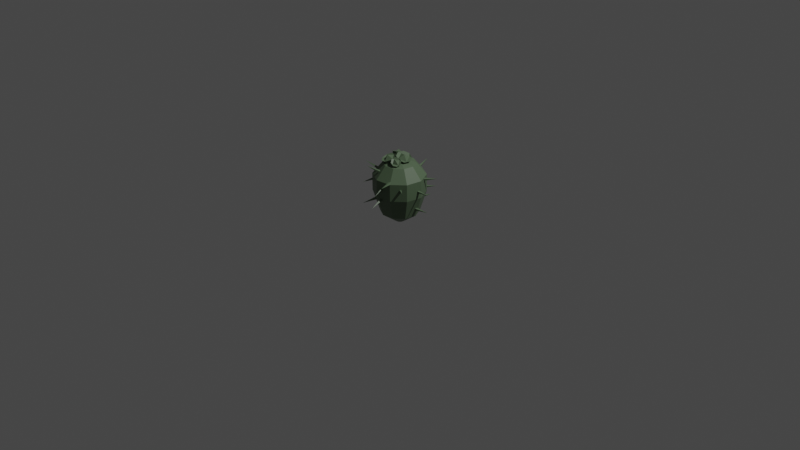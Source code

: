 # Source: spikyCactus.blend  (saved by Blender 2.90.8; exported with 4.5.12 LTS)
import bpy
from mathutils import Matrix  # noqa: F401  (used for matrix-valued properties, if any)

bpy.ops.wm.read_factory_settings(use_empty=True)
scene = bpy.context.scene
scene.name = 'Scene'

# ---- collections
col_collection = bpy.data.collections.new('Collection'); scene.collection.children.link(col_collection)

# ---- materials (node trees are filled in below, after node groups)
mat_material_001 = bpy.data.materials.new('Material.001')
mat_material_001.use_transparent_shadow = False

# ---- material node trees
mat_material_001.use_nodes = True; mat_material_001.node_tree.nodes.clear()
_N = mat_material_001.node_tree.nodes; _L = mat_material_001.node_tree.links
n0 = _N.new('ShaderNodeBsdfPrincipled'); n0.name = 'Principled BSDF'; n0.location = (10, 300)
n0.distribution = 'GGX'
n0.subsurface_method = 'BURLEY'
n0.inputs[0].default_value = (0.1046, 0.159, 0.09084, 1.0)
n0.inputs[3].default_value = 1.45
n0.inputs[27].default_value = (0.0, 0.0, 0.0, 1.0)
n0.inputs[28].default_value = 1.0
n1 = _N.new('ShaderNodeOutputMaterial'); n1.name = 'Material Output'; n1.location = (300, 300)
_L.new(n0.outputs[0], n1.inputs[0])
n1.is_active_output = True

# ---- world
world_world = bpy.data.worlds.new('World'); scene.world = world_world
world_world.use_nodes = True; world_world.node_tree.nodes.clear()
_N = world_world.node_tree.nodes; _L = world_world.node_tree.links
n0 = _N.new('ShaderNodeOutputWorld'); n0.name = 'World Output'; n0.location = (300, 300)
n1 = _N.new('ShaderNodeBackground'); n1.name = 'Background'; n1.location = (10, 300)
n1.inputs[0].default_value = (0.05088, 0.05088, 0.05088, 1.0)
_L.new(n1.outputs[0], n0.inputs[0])
n0.is_active_output = True
world_world.color = (0.05088, 0.05088, 0.05088)
world_world.use_sun_shadow = False
world_world.sun_shadow_jitter_overblur = 0.0

# ---- cameras
cam_camera = bpy.data.cameras.new('Camera')
cam_camera.clip_end = 100.0
cam_camera.ortho_scale = 7.314

# ---- lights
light_light = bpy.data.lights.new('Light', 'POINT')
light_light.transmission_factor = 0.0
light_light.energy = 1000.0
light_light.shadow_soft_size = 0.1
light_light.shadow_maximum_resolution = 0.006
light_light.use_absolute_resolution = True

# ---- meshes
me_mesh_056 = bpy.data.meshes.new('Mesh.056')
me_mesh_056.from_pydata([(0.02951, 0.6996, 0.02504), (-0.01066, 0.6303, 0.1785), (0.09184, 0.6271, 0.1637), (0.1696, 0.6286, 0.09484), (0.1929, 0.6343, -0.001676), (0.1528, 0.6419, -0.08903), (0.06473, 0.6487, -0.1339), (-0.03777, 0.6519, -0.119), (-0.1155, 0.6503, -0.05022), (-0.1388, 0.6447, 0.04629), (-0.09876, 0.637, 0.1337), (-0.04129, 0.4963, 0.2669), (0.1246, 0.4911, 0.2429), (0.2503, 0.4935, 0.1316), (0.288, 0.5027, -0.02457), (0.2232, 0.5151, -0.1659), (0.08069, 0.5259, -0.2384), (-0.08515, 0.5311, -0.2145), (-0.2109, 0.5287, -0.1031), (-0.2486, 0.5195, 0.05305), (-0.1838, 0.5071, 0.1944), (-0.05193, 0.3091, 0.2552), (0.1139, 0.3039, 0.2312), (0.2397, 0.3063, 0.1199), (0.2774, 0.3155, -0.03628), (0.2126, 0.3279, -0.1776), (0.07005, 0.3388, -0.2502), (-0.09579, 0.3439, -0.2262), (-0.2216, 0.3415, -0.1148), (-0.2593, 0.3323, 0.04134), (-0.1945, 0.3199, 0.1827), (-0.04809, 0.08394, 0.1764), (0.07467, 0.0801, 0.1586), (0.1678, 0.08192, 0.0762), (0.1957, 0.08871, -0.0394), (0.1477, 0.09787, -0.144), (0.0422, 0.1059, -0.1977), (-0.08055, 0.1098, -0.18), (-0.1737, 0.1079, -0.09754), (-0.2016, 0.1011, 0.01805), (-0.1536, 0.09198, 0.1227), (-0.01299, -0.01934, 0.03097), (0.01434, -0.01934, 0.02701), (0.03507, -0.01934, 0.008666), (0.04128, -0.01934, -0.01707), (0.0306, -0.01934, -0.04036), (0.007113, -0.01934, -0.05231), (-0.02021, -0.01934, -0.04836), (-0.04094, -0.01934, -0.03001), (-0.04715, -0.01934, -0.004278), (-0.03647, -0.01934, 0.01901), (0.1006, 0.4852, 0.2271), (0.1249, 0.492, 0.2205), (0.1184, 0.5171, 0.2224), (0.09416, 0.5104, 0.229), (0.1522, 0.5004, 0.3787), (0.2417, 0.4738, -0.07349), (0.2221, 0.4805, -0.08933), (0.2274, 0.5057, -0.08519), (0.247, 0.4989, -0.06935), (0.335, 0.4889, -0.2036), (0.09434, 0.5216, -0.1853), (0.07025, 0.5293, -0.1791), (0.07954, 0.5525, -0.1718), (0.1036, 0.5448, -0.1781), (0.06603, 0.5919, -0.3272), (-0.07288, 0.584, -0.08922), (-0.06937, 0.6063, -0.07631), (-0.05503, 0.6155, -0.09604), (-0.05855, 0.5931, -0.1089), (-0.1956, 0.6596, -0.1605), (-0.1772, 0.521, 0.1137), (-0.1621, 0.5312, 0.1322), (-0.1581, 0.5523, 0.1174), (-0.1732, 0.542, 0.09885), (-0.2955, 0.6067, 0.1809), (-0.05809, 0.5397, 0.2047), (-0.04421, 0.5602, 0.1967), (-0.06415, 0.5679, 0.1819), (-0.07803, 0.5474, 0.1898), (-0.1187, 0.6398, 0.3151), (0.2426, 0.3758, 0.007756), (0.2426, 0.3826, -0.0174), (0.2427, 0.4077, -0.01067), (0.2427, 0.401, 0.01449), (0.4024, 0.391, -0.001233), (0.1324, 0.3302, -0.174), (0.1127, 0.337, -0.1896), (0.1181, 0.3621, -0.1856), (0.1378, 0.3554, -0.1699), (0.2244, 0.3454, -0.305), (-0.05828, 0.3644, -0.2224), (-0.07878, 0.3711, -0.2079), (-0.07338, 0.3963, -0.2119), (-0.05287, 0.3895, -0.2264), (-0.1586, 0.3796, -0.3472), (-0.2056, 0.4122, -0.1105), (-0.206, 0.4199, -0.08565), (-0.1965, 0.4431, -0.09265), (-0.1961, 0.4354, -0.1175), (-0.3498, 0.4825, -0.1213), (-0.1711, 0.4269, 0.1239), (-0.1623, 0.445, 0.1404), (-0.1803, 0.4617, 0.1317), (-0.1891, 0.4435, 0.1152), (-0.2773, 0.3922, 0.2396), (0.01106, 0.3948, 0.2262), (0.02948, 0.413, 0.2293), (0.01158, 0.4296, 0.2383), (-0.006842, 0.4114, 0.2352), (0.03778, 0.3601, 0.381), (0.19, 0.4035, 0.154), (0.1897, 0.4276, 0.144), (0.1732, 0.4352, 0.1626), (0.1735, 0.4112, 0.1727), (0.3053, 0.4593, 0.2512), (0.2066, 0.1658, -0.006733), (0.2035, 0.1725, -0.0317), (0.2044, 0.1977, -0.02504), (0.2076, 0.191, -6.938e-05), (0.3641, 0.181, -0.0359), (0.1043, 0.2, -0.1748), (0.07948, 0.2067, -0.1788), (0.08614, 0.2318, -0.1779), (0.111, 0.2251, -0.1739), (0.1201, 0.2151, -0.3342), (-0.07918, 0.2478, -0.198), (-0.09693, 0.2555, -0.1806), (-0.08525, 0.2787, -0.1789), (-0.06751, 0.271, -0.1964), (-0.1746, 0.3181, -0.3067), (-0.2187, 0.2625, -0.00648), (-0.2239, 0.2806, 0.01145), (-0.2308, 0.2973, -0.007393), (-0.2255, 0.2791, -0.02532), (-0.3755, 0.2278, 0.001739), (-0.1302, 0.2304, 0.1634), (-0.1192, 0.2485, 0.1785), (-0.1383, 0.2652, 0.1724), (-0.1493, 0.247, 0.1573), (-0.2195, 0.1957, 0.2927), (-0.004001, 0.2756, 0.2261), (0.01427, 0.2938, 0.23), (-0.004001, 0.3104, 0.2382), (-0.02227, 0.2923, 0.2343), (0.01602, 0.2409, 0.3819), (0.0834, 0.7165, 0.07958), (0.1157, 0.6925, 0.08078), (0.08122, 0.6461, 0.07737), (0.05204, 0.6678, 0.07629), (0.1287, 0.6644, 0.105), (0.1147, 0.6487, 0.138), (0.06858, 0.6319, 0.1072), (0.08193, 0.6545, 0.1605), (0.04962, 0.6785, 0.1594), (0.0394, 0.6536, 0.1061), (0.03666, 0.7066, 0.1351), (0.05066, 0.7223, 0.1021), (0.09308, 0.6956, 0.08292), (0.1112, 0.6562, 0.1169), (0.06533, 0.6644, 0.1484), (0.04716, 0.7037, 0.1145), (0.09038, 0.6978, 0.1298), (-0.06424, 0.6928, -0.09445), (-0.01433, 0.7041, -0.09334), (-0.004461, 0.6542, -0.04016), (-0.04953, 0.644, -0.04116), (0.01718, 0.7219, -0.05895), (0.01183, 0.7359, -0.01143), (-0.009289, 0.6668, 0.002764), (-0.02724, 0.7378, 0.02139), (-0.07714, 0.7265, 0.02028), (-0.05436, 0.6566, 0.001758), (-0.1086, 0.7087, -0.01411), (-0.1033, 0.6947, -0.06163), (-0.03791, 0.6922, -0.08097), (0.006279, 0.7172, -0.03274), (-0.04851, 0.7198, 0.01328), (-0.0927, 0.6948, -0.03495), (-0.05137, 0.736, -0.04251), (-0.07091, 0.7107, 0.0223), (-0.01039, 0.7207, 0.03168), (0.001583, 0.6334, 0.04604), (-0.05308, 0.6244, 0.03757), (0.02783, 0.7125, 0.07794), (0.02134, 0.6909, 0.134), (-0.00427, 0.6139, 0.09665), (-0.02604, 0.6685, 0.167), (-0.08656, 0.6585, 0.1576), (-0.05894, 0.6048, 0.08818), (-0.1248, 0.6667, 0.1113), (-0.1183, 0.6883, 0.05529), (-0.03898, 0.7001, 0.0348), (0.01461, 0.6886, 0.09967), (-0.05184, 0.6572, 0.1459), (-0.1054, 0.6688, 0.08107), (-0.05531, 0.7139, 0.1041), (0.07579, 0.7235, -0.06643), (0.1299, 0.6972, -0.05121), (0.08624, 0.6254, -0.02114), (0.03737, 0.6491, -0.03489), (0.1552, 0.6778, 0.0002594), (0.1369, 0.6766, 0.05782), (0.0697, 0.6243, 0.03085), (0.08568, 0.6943, 0.08775), (0.03157, 0.7206, 0.07253), (0.02083, 0.6481, 0.0171), (0.006256, 0.7401, 0.02106), (0.02457, 0.7413, -0.0365), (0.09469, 0.6989, -0.04838), (0.1302, 0.6717, 0.0238), (0.05836, 0.6966, 0.06578), (0.02286, 0.7238, -0.006399), (0.09012, 0.7338, 0.01504)], [], [(0, 1, 2), (0, 2, 3), (0, 3, 4), (0, 4, 5), (0, 5, 6), (0, 6, 7), (0, 7, 8), (0, 8, 9), (0, 9, 10), (0, 10, 1), (12, 2, 1), (13, 3, 2), (14, 4, 3), (15, 5, 4), (16, 6, 5), (17, 7, 6), (18, 8, 7), (19, 9, 8), (20, 10, 9), (11, 1, 10), (22, 12, 11), (23, 13, 12), (24, 14, 13), (25, 15, 14), (26, 16, 15), (27, 17, 16), (28, 18, 17), (29, 19, 18), (30, 20, 19), (21, 11, 20), (32, 22, 21), (33, 23, 22), (34, 24, 23), (35, 25, 24), (36, 26, 25), (37, 27, 26), (38, 28, 27), (39, 29, 28), (40, 30, 29), (31, 21, 30), (32, 41, 42), (33, 42, 43), (34, 43, 44), (35, 44, 45), (36, 45, 46), (37, 46, 47), (38, 47, 48), (39, 48, 49), (40, 49, 50), (31, 50, 41), (51, 52, 55), (52, 53, 55), (53, 54, 55), (54, 51, 55), (56, 57, 60), (57, 58, 60), (58, 59, 60), (59, 56, 60), (61, 62, 65), (62, 63, 65), (63, 64, 65), (64, 61, 65), (66, 67, 70), (67, 68, 70), (68, 69, 70), (69, 66, 70), (71, 72, 75), (72, 73, 75), (73, 74, 75), (74, 71, 75), (76, 77, 80), (77, 78, 80), (78, 79, 80), (79, 76, 80), (81, 82, 85), (82, 83, 85), (83, 84, 85), (84, 81, 85), (86, 87, 90), (87, 88, 90), (88, 89, 90), (89, 86, 90), (91, 92, 95), (92, 93, 95), (93, 94, 95), (94, 91, 95), (96, 97, 100), (97, 98, 100), (98, 99, 100), (99, 96, 100), (101, 102, 105), (102, 103, 105), (103, 104, 105), (104, 101, 105), (106, 107, 110), (107, 108, 110), (108, 109, 110), (109, 106, 110), (111, 112, 115), (112, 113, 115), (113, 114, 115), (114, 111, 115), (116, 117, 120), (117, 118, 120), (118, 119, 120), (119, 116, 120), (121, 122, 125), (122, 123, 125), (123, 124, 125), (124, 121, 125), (126, 127, 130), (127, 128, 130), (128, 129, 130), (129, 126, 130), (131, 132, 135), (132, 133, 135), (133, 134, 135), (134, 131, 135), (136, 137, 140), (137, 138, 140), (138, 139, 140), (139, 136, 140), (141, 142, 145), (142, 143, 145), (143, 144, 145), (144, 141, 145), (146, 147, 148), (147, 150, 148), (150, 151, 152), (151, 153, 152), (153, 154, 155), (154, 156, 155), (156, 157, 149), (157, 146, 149), (147, 146, 158), (150, 147, 158), (151, 150, 159), (153, 151, 159), (154, 153, 160), (156, 154, 160), (157, 156, 161), (146, 157, 161), (159, 158, 162), (160, 159, 162), (161, 160, 162), (158, 161, 162), (163, 164, 165), (164, 167, 165), (167, 168, 169), (168, 170, 169), (170, 171, 172), (171, 173, 172), (173, 174, 166), (174, 163, 166), (164, 163, 175), (167, 164, 175), (168, 167, 176), (170, 168, 176), (171, 170, 177), (173, 171, 177), (174, 173, 178), (163, 174, 178), (176, 175, 179), (177, 176, 179), (178, 177, 179), (175, 178, 179), (180, 181, 182), (181, 184, 182), (184, 185, 186), (185, 187, 186), (187, 188, 189), (188, 190, 189), (190, 191, 183), (191, 180, 183), (181, 180, 192), (184, 181, 192), (185, 184, 193), (187, 185, 193), (188, 187, 194), (190, 188, 194), (191, 190, 195), (180, 191, 195), (193, 192, 196), (194, 193, 196), (195, 194, 196), (192, 195, 196), (197, 198, 199), (198, 201, 199), (201, 202, 203), (202, 204, 203), (204, 205, 206), (205, 207, 206), (207, 208, 200), (208, 197, 200), (198, 197, 209), (201, 198, 209), (202, 201, 210), (204, 202, 210), (205, 204, 211), (207, 205, 211), (208, 207, 212), (197, 208, 212), (210, 209, 213), (211, 210, 213), (212, 211, 213), (209, 212, 213), (1, 11, 12), (2, 12, 13), (3, 13, 14), (4, 14, 15), (5, 15, 16), (6, 16, 17), (7, 17, 18), (8, 18, 19), (9, 19, 20), (10, 20, 11), (11, 21, 22), (12, 22, 23), (13, 23, 24), (14, 24, 25), (15, 25, 26), (16, 26, 27), (17, 27, 28), (18, 28, 29), (19, 29, 30), (20, 30, 21), (21, 31, 32), (22, 32, 33), (23, 33, 34), (24, 34, 35), (25, 35, 36), (26, 36, 37), (27, 37, 38), (28, 38, 39), (29, 39, 40), (30, 40, 31), (32, 31, 41), (33, 32, 42), (34, 33, 43), (35, 34, 44), (36, 35, 45), (37, 36, 46), (38, 37, 47), (39, 38, 48), (40, 39, 49), (31, 40, 50), (148, 149, 146), (152, 148, 150), (155, 152, 153), (149, 155, 156), (158, 159, 150), (159, 160, 153), (160, 161, 156), (161, 158, 146), (165, 166, 163), (169, 165, 167), (172, 169, 170), (166, 172, 173), (175, 176, 167), (176, 177, 170), (177, 178, 173), (178, 175, 163), (182, 183, 180), (186, 182, 184), (189, 186, 187), (183, 189, 190), (192, 193, 184), (193, 194, 187), (194, 195, 190), (195, 192, 180), (199, 200, 197), (203, 199, 201), (206, 203, 204), (200, 206, 207), (209, 210, 201), (210, 211, 204), (211, 212, 207), (212, 209, 197)])
me_mesh_056.polygons.foreach_set('use_smooth', [True] * 278)
_k = set([(0, 1), (0, 2), (0, 3), (0, 4), (0, 5), (0, 6), (0, 7), (0, 8), (0, 9), (0, 10), (1, 2), (1, 10), (1, 11), (2, 3), (2, 12), (3, 4), (3, 13), (4, 5), (4, 14), (5, 6), (5, 15), (6, 7), (6, 16), (7, 8), (7, 17), (8, 9), (8, 18), (9, 10), (9, 19), (10, 20), (11, 12), (11, 20), (11, 21), (12, 13), (12, 22), (13, 14), (13, 23), (14, 15), (14, 24), (15, 16), (15, 25), (16, 17), (16, 26), (17, 18), (17, 27), (18, 19), (18, 28), (19, 20), (19, 29), (20, 30), (21, 22), (21, 30), (21, 31), (22, 23), (22, 32), (23, 24), (23, 33), (24, 25), (24, 34), (25, 26), (25, 35), (26, 27), (26, 36), (27, 28), (27, 37), (28, 29), (28, 38), (29, 30), (29, 39), (30, 40), (31, 32), (31, 40), (31, 41), (31, 50), (32, 33), (32, 41), (32, 42), (33, 34), (33, 43), (34, 35), (34, 43), (34, 44), (35, 36), (35, 44), (35, 45), (36, 37), (36, 45), (36, 46), (37, 38), (37, 46), (37, 47), (38, 39), (38, 48), (39, 40), (39, 48), (39, 49), (40, 49), (40, 50), (51, 55), (52, 55), (53, 55), (54, 55), (56, 60), (57, 60), (58, 60), (59, 60), (61, 65), (62, 65), (63, 65), (64, 65), (66, 70), (67, 70), (68, 70), (69, 70), (71, 75), (72, 75), (73, 75), (74, 75), (76, 80), (77, 80), (78, 80), (79, 80), (81, 85), (82, 85), (83, 85), (84, 85), (86, 90), (87, 90), (88, 90), (89, 90), (91, 95), (92, 95), (93, 95), (94, 95), (96, 100), (97, 100), (98, 100), (99, 100), (101, 105), (102, 105), (103, 105), (104, 105), (106, 110), (107, 110), (108, 110), (109, 110), (111, 115), (112, 115), (113, 115), (114, 115), (116, 120), (117, 120), (118, 120), (119, 120), (121, 125), (122, 125), (123, 125), (124, 125), (126, 130), (127, 130), (128, 130), (129, 130), (131, 135), (132, 135), (133, 135), (134, 135), (136, 140), (137, 140), (138, 140), (139, 140), (141, 145), (142, 145), (143, 145), (144, 145), (146, 147), (146, 149), (146, 157), (146, 158), (147, 148), (147, 150), (147, 158), (148, 150), (149, 157), (150, 151), (150, 159), (151, 152), (151, 153), (151, 159), (152, 153), (153, 154), (153, 160), (154, 155), (154, 156), (154, 160), (155, 156), (156, 157), (156, 161), (157, 161), (158, 159), (158, 161), (158, 162), (159, 160), (159, 162), (160, 161), (160, 162), (161, 162), (163, 164), (163, 166), (163, 174), (163, 175), (164, 165), (164, 167), (164, 175), (165, 167), (166, 174), (167, 168), (167, 176), (168, 169), (168, 170), (168, 176), (169, 170), (170, 171), (170, 177), (171, 172), (171, 173), (171, 177), (172, 173), (173, 174), (173, 178), (174, 178), (175, 176), (175, 178), (175, 179), (176, 177), (176, 179), (177, 178), (177, 179), (178, 179), (180, 181), (180, 183), (180, 191), (180, 192), (181, 182), (181, 184), (181, 192), (182, 184), (183, 191), (184, 185), (184, 193), (185, 186), (185, 187), (185, 193), (186, 187), (187, 188), (187, 194), (188, 189), (188, 190), (188, 194), (189, 190), (190, 191), (190, 195), (191, 195), (192, 193), (192, 195), (192, 196), (193, 194), (193, 196), (194, 195), (194, 196), (195, 196), (197, 198), (197, 200), (197, 208), (197, 209), (198, 199), (198, 201), (198, 209), (199, 201), (200, 208), (201, 202), (201, 210), (202, 203), (202, 204), (202, 210), (203, 204), (204, 205), (204, 211), (205, 206), (205, 207), (205, 211), (206, 207), (207, 208), (207, 212), (208, 212), (209, 210), (209, 212), (209, 213), (210, 211), (210, 213), (211, 212), (211, 213), (212, 213)])
me_mesh_056.attributes.new('sharp_edge', 'BOOLEAN', 'EDGE').data.foreach_set('value', [ (min(e.vertices), max(e.vertices)) in _k for e in me_mesh_056.edges])
_uv = me_mesh_056.uv_layers.new(name='UVChannel_1')
_uv.uv.foreach_set('vector', [0.2553, 0.1617, 0.2471, 0.1263, 0.27, 0.1296, 0.2553, 0.1617, 0.27, 0.1296, 0.2873, 0.1451, 0.2553, 0.1617, 0.2873, 0.1451, 0.2924, 0.1668, 0.2553, 0.1617, 0.2924, 0.1668, 0.2833, 0.1865, 0.2553, 0.1617, 0.2833, 0.1865, 0.2635, 0.1966, 0.2553, 0.1617, 0.2635, 0.1966, 0.2406, 0.1933, 0.2553, 0.1617, 0.2406, 0.1933, 0.2233, 0.1778, 0.2553, 0.1617, 0.2233, 0.1778, 0.2182, 0.1561, 0.2553, 0.1617, 0.2182, 0.1561, 0.2273, 0.1365, 0.2553, 0.1617, 0.2273, 0.1365, 0.2471, 0.1263, 0.05657, 0.361, 0.06059, 0.3978, 0.03394, 0.4034, 0.08912, 0.3614, 0.08772, 0.3983, 0.06059, 0.3978, 0.1183, 0.3626, 0.1145, 0.4011, 0.08772, 0.3983, 0.1484, 0.3642, 0.1412, 0.4061, 0.1145, 0.4011, 0.1887, 0.3703, 0.1693, 0.4138, 0.1412, 0.4061, 0.05832, 0.1565, 0.06511, 0.1918, 0.04026, 0.1999, 0.09017, 0.1534, 0.09145, 0.1897, 0.06511, 0.1918, 0.1196, 0.152, 0.1176, 0.1903, 0.09145, 0.1897, 0.15, 0.1532, 0.1436, 0.1942, 0.1176, 0.1903, 0.1881, 0.1597, 0.1701, 0.2015, 0.1436, 0.1942, 0.05771, 0.3229, 0.05657, 0.361, 0.01732, 0.3627, 0.08992, 0.3273, 0.08912, 0.3614, 0.05657, 0.361, 0.1191, 0.3287, 0.1183, 0.3626, 0.08912, 0.3614, 0.1489, 0.3264, 0.1484, 0.3642, 0.1183, 0.3626, 0.1864, 0.3188, 0.1887, 0.3703, 0.1484, 0.3642, 0.05809, 0.1186, 0.05832, 0.1565, 0.02128, 0.1628, 0.09006, 0.1196, 0.09017, 0.1534, 0.05832, 0.1565, 0.1185, 0.1186, 0.1196, 0.152, 0.09017, 0.1534, 0.1482, 0.1153, 0.15, 0.1532, 0.1196, 0.152, 0.1882, 0.1076, 0.1881, 0.1597, 0.15, 0.1532, 0.07163, 0.2774, 0.05771, 0.3229, 0.02143, 0.3153, 0.09378, 0.2849, 0.08992, 0.3273, 0.05771, 0.3229, 0.115, 0.2861, 0.1191, 0.3287, 0.08992, 0.3273, 0.1366, 0.2806, 0.1489, 0.3264, 0.1191, 0.3287, 0.1587, 0.265, 0.1864, 0.3188, 0.1489, 0.3264, 0.06928, 0.07179, 0.05809, 0.1186, 0.0195, 0.1151, 0.09261, 0.07721, 0.09006, 0.1196, 0.05809, 0.1186, 0.1139, 0.07703, 0.1185, 0.1186, 0.09006, 0.1196, 0.1348, 0.06982, 0.1482, 0.1153, 0.1185, 0.1186, 0.1569, 0.05269, 0.1882, 0.1076, 0.1482, 0.1153, 0.07163, 0.2774, 0.08852, 0.2382, 0.09336, 0.2431, 0.09378, 0.2849, 0.09336, 0.2431, 0.09989, 0.2454, 0.115, 0.2861, 0.09989, 0.2454, 0.1063, 0.2452, 0.1366, 0.2806, 0.1063, 0.2452, 0.1119, 0.2426, 0.1587, 0.265, 0.1119, 0.2426, 0.1166, 0.2377, 0.06928, 0.07179, 0.08607, 0.02677, 0.09146, 0.03139, 0.09261, 0.07721, 0.09146, 0.03139, 0.09826, 0.03344, 0.1139, 0.07703, 0.09826, 0.03344, 0.1048, 0.03319, 0.1348, 0.06982, 0.1048, 0.03319, 0.1111, 0.03113, 0.1569, 0.05269, 0.1111, 0.03113, 0.116, 0.02605, 0.3345, 0.2289, 0.3401, 0.2294, 0.3343, 0.2637, 0.3401, 0.2294, 0.3455, 0.2308, 0.3343, 0.2637, 0.3234, 0.2307, 0.3289, 0.2293, 0.3343, 0.2637, 0.3289, 0.2293, 0.3345, 0.2289, 0.3343, 0.2637, 0.4022, 0.2265, 0.4078, 0.227, 0.402, 0.2612, 0.4078, 0.227, 0.4133, 0.2283, 0.402, 0.2612, 0.3911, 0.2282, 0.3966, 0.2269, 0.402, 0.2612, 0.3966, 0.2269, 0.4022, 0.2265, 0.402, 0.2612, 0.3702, 0.2262, 0.3758, 0.2267, 0.37, 0.261, 0.3758, 0.2267, 0.3812, 0.2281, 0.37, 0.261, 0.3591, 0.2279, 0.3646, 0.2266, 0.37, 0.261, 0.3646, 0.2266, 0.3702, 0.2262, 0.37, 0.261, 0.282, 0.226, 0.2876, 0.2265, 0.2818, 0.2608, 0.2876, 0.2265, 0.293, 0.2279, 0.2818, 0.2608, 0.2709, 0.2278, 0.2764, 0.2264, 0.2818, 0.2608, 0.2764, 0.2264, 0.282, 0.226, 0.2818, 0.2608, 0.247, 0.3155, 0.2526, 0.316, 0.2468, 0.3502, 0.2526, 0.316, 0.258, 0.3174, 0.2468, 0.3502, 0.2359, 0.3172, 0.2413, 0.3159, 0.2468, 0.3502, 0.2413, 0.3159, 0.247, 0.3155, 0.2468, 0.3502, 0.333, 0.3188, 0.3386, 0.3193, 0.3328, 0.3536, 0.3386, 0.3193, 0.344, 0.3207, 0.3328, 0.3536, 0.3219, 0.3205, 0.3274, 0.3192, 0.3328, 0.3536, 0.3274, 0.3192, 0.333, 0.3188, 0.3328, 0.3536, 0.2755, 0.3155, 0.2811, 0.316, 0.2753, 0.3502, 0.2811, 0.316, 0.2865, 0.3174, 0.2753, 0.3502, 0.2644, 0.3172, 0.2699, 0.3159, 0.2753, 0.3502, 0.2699, 0.3159, 0.2755, 0.3155, 0.2753, 0.3502, 0.3547, 0.2666, 0.3603, 0.2671, 0.3545, 0.3014, 0.3603, 0.2671, 0.3658, 0.2685, 0.3545, 0.3014, 0.3436, 0.2684, 0.3491, 0.2671, 0.3545, 0.3014, 0.3491, 0.2671, 0.3547, 0.2666, 0.3545, 0.3014, 0.3874, 0.2668, 0.393, 0.2673, 0.3872, 0.3016, 0.393, 0.2673, 0.3985, 0.2687, 0.3872, 0.3016, 0.3763, 0.2686, 0.3818, 0.2672, 0.3872, 0.3016, 0.3818, 0.2672, 0.3874, 0.2668, 0.3872, 0.3016, 0.3047, 0.3155, 0.3103, 0.316, 0.3045, 0.3502, 0.3103, 0.316, 0.3158, 0.3174, 0.3045, 0.3502, 0.2936, 0.3172, 0.2991, 0.3159, 0.3045, 0.3502, 0.2991, 0.3159, 0.3047, 0.3155, 0.3045, 0.3502, 0.3232, 0.2664, 0.3288, 0.2669, 0.323, 0.3012, 0.3288, 0.2669, 0.3342, 0.2683, 0.323, 0.3012, 0.3121, 0.2682, 0.3175, 0.2668, 0.323, 0.3012, 0.3175, 0.2668, 0.3232, 0.2664, 0.323, 0.3012, 0.2412, 0.2662, 0.2468, 0.2667, 0.241, 0.3009, 0.2468, 0.2667, 0.2522, 0.268, 0.241, 0.3009, 0.2301, 0.2679, 0.2356, 0.2666, 0.241, 0.3009, 0.2356, 0.2666, 0.2412, 0.2662, 0.241, 0.3009, 0.267, 0.2616, 0.2726, 0.2621, 0.2667, 0.2964, 0.2726, 0.2621, 0.278, 0.2635, 0.2667, 0.2964, 0.2559, 0.2634, 0.2613, 0.262, 0.2667, 0.2964, 0.2613, 0.262, 0.267, 0.2616, 0.2667, 0.2964, 0.3948, 0.3175, 0.4004, 0.318, 0.3946, 0.3523, 0.4004, 0.318, 0.4058, 0.3194, 0.3946, 0.3523, 0.3837, 0.3192, 0.3891, 0.3179, 0.3946, 0.3523, 0.3891, 0.3179, 0.3948, 0.3175, 0.3946, 0.3523, 0.3098, 0.2275, 0.3154, 0.228, 0.3096, 0.2623, 0.3154, 0.228, 0.3208, 0.2294, 0.3096, 0.2623, 0.2987, 0.2293, 0.3042, 0.2279, 0.3096, 0.2623, 0.3042, 0.2279, 0.3098, 0.2275, 0.3096, 0.2623, 0.2925, 0.2634, 0.2981, 0.2639, 0.2923, 0.2981, 0.2981, 0.2639, 0.3035, 0.2653, 0.2923, 0.2981, 0.2814, 0.2651, 0.2869, 0.2638, 0.2923, 0.2981, 0.2869, 0.2638, 0.2925, 0.2634, 0.2923, 0.2981, 0.3607, 0.3179, 0.3663, 0.3184, 0.3605, 0.3527, 0.3663, 0.3184, 0.3717, 0.3198, 0.3605, 0.3527, 0.3496, 0.3197, 0.3551, 0.3184, 0.3605, 0.3527, 0.3551, 0.3184, 0.3607, 0.3179, 0.3605, 0.3527, 0.2563, 0.2267, 0.2619, 0.2272, 0.2561, 0.2615, 0.2619, 0.2272, 0.2674, 0.2286, 0.2561, 0.2615, 0.2453, 0.2285, 0.2507, 0.2272, 0.2561, 0.2615, 0.2507, 0.2272, 0.2563, 0.2267, 0.2561, 0.2615, 0.2281, 0.2251, 0.2337, 0.2256, 0.2279, 0.2599, 0.2337, 0.2256, 0.2392, 0.227, 0.2279, 0.2599, 0.217, 0.2269, 0.2225, 0.2256, 0.2279, 0.2599, 0.2225, 0.2256, 0.2281, 0.2251, 0.2279, 0.2599, 0.03703, 0.8972, 0.04463, 0.893, 0.0507, 0.904, 0.04463, 0.893, 0.05301, 0.8917, 0.0507, 0.904, 0.05301, 0.8917, 0.06131, 0.8934, 0.05819, 0.9055, 0.06131, 0.8934, 0.06864, 0.898, 0.05819, 0.9055, 0.06864, 0.898, 0.07384, 0.905, 0.06288, 0.9118, 0.07384, 0.905, 0.07588, 0.9132, 0.06288, 0.9118, 0.0288, 0.9119, 0.0314, 0.9039, 0.04384, 0.9078, 0.0314, 0.9039, 0.03703, 0.8972, 0.04384, 0.9078, 0.2001, 0.8911, 0.2066, 0.8979, 0.2015, 0.8962, 0.1905, 0.891, 0.2001, 0.8911, 0.2015, 0.8962, 0.1841, 0.8974, 0.1905, 0.891, 0.189, 0.8959, 0.1838, 0.9071, 0.1841, 0.8974, 0.189, 0.8959, 0.1903, 0.9139, 0.1838, 0.9071, 0.1889, 0.9086, 0.1999, 0.9141, 0.1903, 0.9139, 0.1889, 0.9086, 0.2064, 0.9076, 0.1999, 0.9141, 0.2014, 0.9089, 0.2066, 0.8979, 0.2064, 0.9076, 0.2014, 0.9089, 0.189, 0.8959, 0.2015, 0.8962, 0.1952, 0.9026, 0.1889, 0.9086, 0.189, 0.8959, 0.1952, 0.9026, 0.2014, 0.9089, 0.1889, 0.9086, 0.1952, 0.9026, 0.2015, 0.8962, 0.2014, 0.9089, 0.1952, 0.9026, 0.1142, 0.8968, 0.1238, 0.8914, 0.1316, 0.9053, 0.1238, 0.8914, 0.1345, 0.8897, 0.1316, 0.9053, 0.1345, 0.8897, 0.145, 0.8918, 0.1411, 0.9073, 0.145, 0.8918, 0.1544, 0.8978, 0.1411, 0.9073, 0.1544, 0.8978, 0.161, 0.9066, 0.147, 0.9153, 0.161, 0.9066, 0.1636, 0.9171, 0.147, 0.9153, 0.1037, 0.9154, 0.107, 0.9052, 0.1228, 0.9102, 0.107, 0.9052, 0.1142, 0.8968, 0.1228, 0.9102, 0.2518, 0.8907, 0.26, 0.8994, 0.2536, 0.8972, 0.2397, 0.8905, 0.2518, 0.8907, 0.2536, 0.8972, 0.2314, 0.8987, 0.2397, 0.8905, 0.2378, 0.8969, 0.2311, 0.911, 0.2314, 0.8987, 0.2378, 0.8969, 0.2394, 0.9197, 0.2311, 0.911, 0.2376, 0.913, 0.2515, 0.9199, 0.2394, 0.9197, 0.2376, 0.913, 0.2598, 0.9117, 0.2515, 0.9199, 0.2534, 0.9133, 0.26, 0.8994, 0.2598, 0.9117, 0.2534, 0.9133, 0.2378, 0.8969, 0.2536, 0.8972, 0.2456, 0.9053, 0.2376, 0.913, 0.2378, 0.8969, 0.2456, 0.9053, 0.2534, 0.9133, 0.2376, 0.913, 0.2456, 0.9053, 0.2536, 0.8972, 0.2534, 0.9133, 0.2456, 0.9053, 0.03108, 0.9396, 0.0428, 0.9331, 0.05215, 0.95, 0.0428, 0.9331, 0.05572, 0.931, 0.05215, 0.95, 0.05572, 0.931, 0.06851, 0.9337, 0.0637, 0.9524, 0.06851, 0.9337, 0.07981, 0.9408, 0.0637, 0.9524, 0.07981, 0.9408, 0.08783, 0.9516, 0.07094, 0.9621, 0.08783, 0.9516, 0.09097, 0.9643, 0.07094, 0.9621, 0.01839, 0.9622, 0.0224, 0.9498, 0.04157, 0.9559, 0.0224, 0.9498, 0.03108, 0.9396, 0.04157, 0.9559, 0.2549, 0.9307, 0.2649, 0.9413, 0.2571, 0.9386, 0.2402, 0.9306, 0.2549, 0.9307, 0.2571, 0.9386, 0.2303, 0.9404, 0.2402, 0.9306, 0.2379, 0.9382, 0.2299, 0.9554, 0.2303, 0.9404, 0.2379, 0.9382, 0.2399, 0.966, 0.2299, 0.9554, 0.2377, 0.9578, 0.2546, 0.9662, 0.2399, 0.966, 0.2377, 0.9578, 0.2647, 0.9562, 0.2546, 0.9662, 0.2569, 0.9582, 0.2649, 0.9413, 0.2647, 0.9562, 0.2569, 0.9582, 0.2379, 0.9382, 0.2571, 0.9386, 0.2475, 0.9485, 0.2377, 0.9578, 0.2379, 0.9382, 0.2475, 0.9485, 0.2569, 0.9582, 0.2377, 0.9578, 0.2475, 0.9485, 0.2571, 0.9386, 0.2569, 0.9582, 0.2475, 0.9485, 0.1125, 0.9375, 0.1243, 0.931, 0.1336, 0.9479, 0.1243, 0.931, 0.1372, 0.9289, 0.1336, 0.9479, 0.1372, 0.9289, 0.15, 0.9316, 0.1452, 0.9503, 0.15, 0.9316, 0.1613, 0.9387, 0.1452, 0.9503, 0.1613, 0.9387, 0.1693, 0.9495, 0.1524, 0.96, 0.1693, 0.9495, 0.1724, 0.9622, 0.1524, 0.96, 0.09985, 0.9601, 0.1039, 0.9477, 0.123, 0.9538, 0.1039, 0.9477, 0.1125, 0.9375, 0.123, 0.9538, 0.206, 0.9319, 0.216, 0.9425, 0.2082, 0.9398, 0.1913, 0.9318, 0.206, 0.9319, 0.2082, 0.9398, 0.1813, 0.9416, 0.1913, 0.9318, 0.189, 0.9394, 0.181, 0.9566, 0.1813, 0.9416, 0.189, 0.9394, 0.191, 0.9672, 0.181, 0.9566, 0.1888, 0.959, 0.2057, 0.9674, 0.191, 0.9672, 0.1888, 0.959, 0.2157, 0.9574, 0.2057, 0.9674, 0.208, 0.9594, 0.216, 0.9425, 0.2157, 0.9574, 0.208, 0.9594, 0.189, 0.9394, 0.2082, 0.9398, 0.1985, 0.9497, 0.1888, 0.959, 0.189, 0.9394, 0.1985, 0.9497, 0.208, 0.9594, 0.1888, 0.959, 0.1985, 0.9497, 0.2082, 0.9398, 0.208, 0.9594, 0.1985, 0.9497, 0.03394, 0.4034, 0.01732, 0.3627, 0.05657, 0.361, 0.06059, 0.3978, 0.05657, 0.361, 0.08912, 0.3614, 0.08772, 0.3983, 0.08912, 0.3614, 0.1183, 0.3626, 0.1145, 0.4011, 0.1183, 0.3626, 0.1484, 0.3642, 0.1412, 0.4061, 0.1484, 0.3642, 0.1887, 0.3703, 0.04026, 0.1999, 0.02128, 0.1628, 0.05832, 0.1565, 0.06511, 0.1918, 0.05832, 0.1565, 0.09017, 0.1534, 0.09145, 0.1897, 0.09017, 0.1534, 0.1196, 0.152, 0.1176, 0.1903, 0.1196, 0.152, 0.15, 0.1532, 0.1436, 0.1942, 0.15, 0.1532, 0.1881, 0.1597, 0.01732, 0.3627, 0.02143, 0.3153, 0.05771, 0.3229, 0.05657, 0.361, 0.05771, 0.3229, 0.08992, 0.3273, 0.08912, 0.3614, 0.08992, 0.3273, 0.1191, 0.3287, 0.1183, 0.3626, 0.1191, 0.3287, 0.1489, 0.3264, 0.1484, 0.3642, 0.1489, 0.3264, 0.1864, 0.3188, 0.02128, 0.1628, 0.0195, 0.1151, 0.05809, 0.1186, 0.05832, 0.1565, 0.05809, 0.1186, 0.09006, 0.1196, 0.09017, 0.1534, 0.09006, 0.1196, 0.1185, 0.1186, 0.1196, 0.152, 0.1185, 0.1186, 0.1482, 0.1153, 0.15, 0.1532, 0.1482, 0.1153, 0.1882, 0.1076, 0.02143, 0.3153, 0.04684, 0.262, 0.07163, 0.2774, 0.05771, 0.3229, 0.07163, 0.2774, 0.09378, 0.2849, 0.08992, 0.3273, 0.09378, 0.2849, 0.115, 0.2861, 0.1191, 0.3287, 0.115, 0.2861, 0.1366, 0.2806, 0.1489, 0.3264, 0.1366, 0.2806, 0.1587, 0.265, 0.0195, 0.1151, 0.04266, 0.0575, 0.06928, 0.07179, 0.05809, 0.1186, 0.06928, 0.07179, 0.09261, 0.07721, 0.09006, 0.1196, 0.09261, 0.07721, 0.1139, 0.07703, 0.1185, 0.1186, 0.1139, 0.07703, 0.1348, 0.06982, 0.1482, 0.1153, 0.1348, 0.06982, 0.1569, 0.05269, 0.07163, 0.2774, 0.04684, 0.262, 0.08852, 0.2382, 0.09378, 0.2849, 0.07163, 0.2774, 0.09336, 0.2431, 0.115, 0.2861, 0.09378, 0.2849, 0.09989, 0.2454, 0.1366, 0.2806, 0.115, 0.2861, 0.1063, 0.2452, 0.1587, 0.265, 0.1366, 0.2806, 0.1119, 0.2426, 0.06928, 0.07179, 0.04266, 0.0575, 0.08607, 0.02677, 0.09261, 0.07721, 0.06928, 0.07179, 0.09146, 0.03139, 0.1139, 0.07703, 0.09261, 0.07721, 0.09826, 0.03344, 0.1348, 0.06982, 0.1139, 0.07703, 0.1048, 0.03319, 0.1569, 0.05269, 0.1348, 0.06982, 0.1111, 0.03113, 0.0507, 0.904, 0.04384, 0.9078, 0.03703, 0.8972, 0.05819, 0.9055, 0.0507, 0.904, 0.05301, 0.8917, 0.06288, 0.9118, 0.05819, 0.9055, 0.06864, 0.898, 0.04384, 0.9078, 0.04149, 0.9151, 0.0288, 0.9119, 0.2015, 0.8962, 0.189, 0.8959, 0.1905, 0.891, 0.189, 0.8959, 0.1889, 0.9086, 0.1838, 0.9071, 0.1889, 0.9086, 0.2014, 0.9089, 0.1999, 0.9141, 0.2014, 0.9089, 0.2015, 0.8962, 0.2066, 0.8979, 0.1316, 0.9053, 0.1228, 0.9102, 0.1142, 0.8968, 0.1411, 0.9073, 0.1316, 0.9053, 0.1345, 0.8897, 0.147, 0.9153, 0.1411, 0.9073, 0.1544, 0.8978, 0.1228, 0.9102, 0.1198, 0.9194, 0.1037, 0.9154, 0.2536, 0.8972, 0.2378, 0.8969, 0.2397, 0.8905, 0.2378, 0.8969, 0.2376, 0.913, 0.2311, 0.911, 0.2376, 0.913, 0.2534, 0.9133, 0.2515, 0.9199, 0.2534, 0.9133, 0.2536, 0.8972, 0.26, 0.8994, 0.05215, 0.95, 0.04157, 0.9559, 0.03108, 0.9396, 0.0637, 0.9524, 0.05215, 0.95, 0.05572, 0.931, 0.07094, 0.9621, 0.0637, 0.9524, 0.07981, 0.9408, 0.04157, 0.9559, 0.03795, 0.9671, 0.01839, 0.9622, 0.2571, 0.9386, 0.2379, 0.9382, 0.2402, 0.9306, 0.2379, 0.9382, 0.2377, 0.9578, 0.2299, 0.9554, 0.2377, 0.9578, 0.2569, 0.9582, 0.2546, 0.9662, 0.2569, 0.9582, 0.2571, 0.9386, 0.2649, 0.9413, 0.1336, 0.9479, 0.123, 0.9538, 0.1125, 0.9375, 0.1452, 0.9503, 0.1336, 0.9479, 0.1372, 0.9289, 0.1524, 0.96, 0.1452, 0.9503, 0.1613, 0.9387, 0.123, 0.9538, 0.1194, 0.965, 0.09985, 0.9601, 0.2082, 0.9398, 0.189, 0.9394, 0.1913, 0.9318, 0.189, 0.9394, 0.1888, 0.959, 0.181, 0.9566, 0.1888, 0.959, 0.208, 0.9594, 0.2057, 0.9674, 0.208, 0.9594, 0.2082, 0.9398, 0.216, 0.9425])
me_mesh_056.materials.append(mat_material_001)
me_mesh_056.use_remesh_fix_poles = True
me_mesh_056.use_remesh_preserve_attributes = False
me_mesh_056.use_mirror_vertex_groups = False
me_mesh_056.update()
me_mesh_056.normals_split_custom_set([tuple(v) for v in zip(*[iter([0.09232, 0.8945, 0.4375, 0.0926, 0.8983, 0.4296, 0.08751, 0.8949, 0.4377, 0.2886, 0.8925, 0.3468, 0.2906, 0.8911, 0.3487, 0.2906, 0.8911, 0.3487, 0.3846, 0.9117, 0.1448, 0.3888, 0.9103, 0.1422, 0.3677, 0.9191, 0.1419, 0.3626, 0.9281, -0.08459, 0.3376, 0.9378, -0.08147, 0.3667, 0.9263, -0.08684, 0.2106, 0.9404, -0.267, 0.2157, 0.9413, -0.2598, 0.1992, 0.9484, -0.2466, -0.01727, 0.947, -0.3206, -0.009531, 0.9524, -0.3048, -0.01483, 0.9486, -0.3162, -0.2024, 0.9567, -0.2093, -0.2096, 0.9529, -0.2192, -0.2098, 0.9534, -0.2169, -0.3228, 0.9463, -0.01971, -0.325, 0.9455, -0.01723, -0.325, 0.9455, -0.0197, -0.2869, 0.9337, 0.214, -0.2825, 0.935, 0.2143, -0.2812, 0.9372, 0.2062, -0.1263, 0.9157, 0.3815, -0.1198, 0.9218, 0.3687, -0.1242, 0.916, 0.3813, 0.1416, 0.5664, 0.8119, 0.133, 0.5321, 0.8362, 0.1377, 0.5318, 0.8356, 0.5629, 0.5254, 0.638, 0.5565, 0.5282, 0.6414, 0.5499, 0.531, 0.6447, 0.8099, 0.54, 0.229, 0.8098, 0.5399, 0.2296, 0.8128, 0.5355, 0.2295, 0.7582, 0.5832, -0.2916, 0.7571, 0.5824, -0.296, 0.7397, 0.607, -0.2904, 0.3873, 0.6424, -0.6613, 0.3873, 0.6424, -0.6613, 0.3942, 0.6153, -0.6826, -0.09233, 0.6221, -0.7775, -0.09233, 0.6221, -0.7775, -0.09011, 0.645, -0.7589, -0.5144, 0.6477, -0.562, -0.5264, 0.6239, -0.5776, -0.5283, 0.6291, -0.5701, -0.7543, 0.6412, -0.1414, -0.7647, 0.6274, -0.147, -0.7687, 0.6227, -0.146, -0.6953, 0.618, 0.3669, -0.6788, 0.641, 0.3582, -0.694, 0.6169, 0.3711, -0.3274, 0.5903, 0.7378, -0.3306, 0.5987, 0.7296, -0.3277, 0.5993, 0.7304, 0.1545, -0.07726, 0.985, 0.1549, -0.03871, 0.9872, 0.143, -0.03876, 0.989, 0.666, -0.07613, 0.7421, 0.666, -0.07612, 0.7421, 0.6566, -0.07504, 0.7505, 0.9701, -0.07608, 0.2306, 0.9724, -0.03811, 0.23, 0.9705, -0.03807, 0.2379, 0.905, -0.03851, -0.4236, 0.9087, -0.03866, -0.4157, 0.9055, -0.03854, -0.4226, 0.4625, 0.01927, -0.8864, 0.4545, 0.03788, -0.89, 0.443, 0.03852, -0.8957, -0.1451, 0.07735, -0.9864, -0.1426, 0.03806, -0.989, -0.138, 0.03805, -0.9897, -0.6552, 0.07708, -0.7515, -0.6528, 0.1152, -0.7488, -0.6606, 0.07661, -0.7468, -0.9717, 0.07473, -0.2242, -0.9727, 0.03742, -0.2291, -0.9706, 0.07612, -0.2284, -0.9123, 0.03884, 0.4076, -0.9139, 0.03847, 0.4041, -0.9084, 0.03787, 0.4164, -0.4587, -0.01929, 0.8884, -0.4584, -0.03862, 0.8879, -0.4546, -0.03871, 0.8899, 0.1279, -0.3222, 0.938, 0.1266, -0.3311, 0.9351, 0.1322, -0.3134, 0.9404, 0.6297, -0.334, 0.7013, 0.6298, -0.3435, 0.6966, 0.6257, -0.3412, 0.7015, 0.9198, -0.3354, 0.2036, 0.9198, -0.3379, 0.1994, 0.9185, -0.3374, 0.2062, 0.8558, -0.3043, -0.4184, 0.8558, -0.3043, -0.4184, 0.8558, -0.3043, -0.4184, 0.4301, -0.2416, -0.8699, 0.4259, -0.246, -0.8707, 0.4216, -0.2491, -0.8719, -0.1486, -0.2013, -0.9682, -0.1503, -0.1939, -0.9694, -0.1475, -0.1903, -0.9706, -0.6486, -0.1813, -0.7392, -0.6498, -0.1912, -0.7357, -0.6543, -0.1925, -0.7313, -0.9482, -0.2087, -0.2395, -0.9438, -0.2265, -0.2407, -0.9449, -0.2268, -0.2362, -0.8854, -0.2666, 0.3808, -0.8937, -0.2662, 0.3613, -0.8833, -0.2688, 0.3841, -0.4524, -0.3048, 0.8381, -0.4586, -0.2927, 0.8391, -0.4435, -0.2892, 0.8483, 0.08618, -0.8139, 0.5745, 0.08291, -0.8128, 0.5766, 0.08337, -0.8129, 0.5764, 0.3936, -0.8063, 0.4415, 0.3973, -0.811, 0.4295, 0.391, -0.8072, 0.4422, 0.5925, -0.7932, 0.141, 0.58, -0.8025, 0.1396, 0.5784, -0.8036, 0.1404, 0.5601, -0.7878, -0.2564, 0.5619, -0.7864, -0.2566, 0.5606, -0.7877, -0.2554, 0.2983, -0.7601, -0.5773, 0.2958, -0.7579, -0.5815, 0.2958, -0.7579, -0.5815, -0.09973, -0.7315, -0.6745, -0.09768, -0.732, -0.6743, -0.09773, -0.7319, -0.6744, -0.4492, -0.7359, -0.5066, -0.4444, -0.7332, -0.5147, -0.4484, -0.7364, -0.5066, -0.6129, -0.7757, -0.1508, -0.6221, -0.7686, -0.1489, -0.6216, -0.7688, -0.15, -0.5372, -0.8057, 0.2494, -0.5416, -0.8029, 0.249, -0.5418, -0.803, 0.2482, -0.2636, -0.8169, 0.5129, -0.2624, -0.8159, 0.5152, -0.2624, -0.8159, 0.5152, 0.2602, -0.9656, -7.048e-05, 0.2788, -0.9604, -7.92e-05, 0.2788, -0.9604, -7.863e-05, 0.9456, 0.2648, -0.1891, 0.9456, 0.2648, -0.1891, 0.9456, 0.2648, -0.1891, -0.2141, 0.9681, 0.1303, -0.2312, 0.9635, 0.1349, -0.2135, 0.9656, 0.1486, -0.9089, -0.2651, 0.3219, -0.9033, -0.2634, 0.3387, -0.9084, -0.2319, 0.3479, -0.1485, -0.9656, -0.2135, -0.1539, -0.963, -0.2214, -0.1543, -0.965, -0.2122, -0.6983, 0.2642, -0.6653, -0.6983, 0.2642, -0.6653, -0.7005, 0.265, -0.6626, 0.2414, 0.966, 0.09284, 0.2504, 0.9633, 0.0963, 0.2414, 0.966, 0.09285, 0.7977, -0.2659, 0.5413, 0.7977, -0.2659, 0.5413, 0.8095, -0.2313, 0.5397, -0.366, -0.8634, -0.3473, -0.3619, -0.8649, -0.3479, -0.3632, -0.8677, -0.3395, -0.9265, 0.3403, 0.1607, -0.9265, 0.3403, 0.1607, -0.925, 0.3398, 0.1699, 0.3433, 0.9155, 0.2098, 0.3317, 0.9214, 0.2027, 0.3446, 0.919, 0.1915, 0.9203, -0.2301, -0.3164, 0.9188, -0.2321, -0.3192, 0.9167, -0.2304, -0.3264, -0.6136, -0.3398, 0.7127, -0.6136, -0.3398, 0.7127, -0.6097, -0.343, 0.7145, 0.06735, 0.8846, 0.4614, 0.06735, 0.8846, 0.4614, 0.07687, 0.884, 0.4611, 0.4824, 0.3821, -0.7882, 0.477, 0.4156, -0.7744, 0.477, 0.3816, -0.7917, -0.2047, -0.8189, -0.5362, -0.2023, -0.8283, -0.5225, -0.2073, -0.8295, -0.5185, -0.2203, -0.7663, 0.6035, -0.2203, -0.7663, 0.6035, -0.2307, -0.7691, 0.5961, 0.5079, 0.4514, 0.7337, 0.5164, 0.4207, 0.7459, 0.5079, 0.4514, 0.7337, 0.08878, 0.8288, -0.5525, 0.08591, 0.8405, -0.535, 0.09543, 0.8398, -0.5344, -0.6495, -0.3439, -0.6782, -0.6537, -0.3461, -0.673, -0.6537, -0.3461, -0.673, 0.7388, -0.2303, 0.6333, 0.7388, -0.2303, 0.6333, 0.7232, -0.263, 0.6387, 0.5002, 0.8304, -0.2453, 0.5002, 0.8304, -0.2453, 0.5091, 0.8223, -0.2545, -0.7878, 0.3417, -0.5125, -0.7895, 0.3404, -0.5106, -0.7878, 0.3417, -0.5125, -0.5704, -0.7347, 0.3673, -0.5671, -0.7367, 0.3683, -0.5544, -0.7518, 0.357, 0.07698, -0.9623, -0.261, 0.07699, -0.9624, -0.2604, 0.077, -0.9626, -0.2598, 0.07615, 0.2665, -0.9608, 0.07614, 0.2665, -0.9608, 0.07615, 0.2665, -0.9608, 0.09977, 0.9578, 0.2696, 0.09608, 0.961, 0.2594, 0.1151, 0.9589, 0.2594, 0.07611, -0.2664, 0.9609, 0.07619, -0.2667, 0.9608, 0.07611, -0.2664, 0.9609, -0.1541, -0.9629, -0.2215, -0.1538, -0.9608, -0.2306, -0.1732, -0.9619, -0.2116, -0.6956, 0.2669, -0.667, -0.7005, 0.2651, -0.6626, -0.7093, 0.2684, -0.6518, 0.2594, 0.961, 0.09607, 0.2594, 0.961, 0.09607, 0.2504, 0.9633, 0.09632, 0.8052, -0.2652, 0.5304, 0.8052, -0.2652, 0.5304, 0.8018, -0.2673, 0.5345, -0.255, -0.9621, 0.09626, -0.2595, -0.9609, 0.09615, -0.2595, -0.9609, 0.09615, -0.8274, 0.2663, 0.4945, -0.8274, 0.2663, 0.4945, -0.8351, 0.2688, 0.48, 0.159, 0.9642, -0.212, 0.1637, 0.9635, -0.2119, 0.163, 0.9594, -0.2302, 0.7341, -0.2652, -0.6251, 0.7341, -0.2652, -0.6251, 0.7232, -0.2629, -0.6386, -0.4326, -0.8651, 0.2539, -0.4325, -0.8651, 0.2539, -0.4325, -0.8651, 0.2539, -0.09611, 0.3075, 0.9467, -0.09611, 0.3075, 0.9467, -0.0945, 0.3402, 0.9356, 0.3036, 0.9108, -0.2799, 0.304, 0.912, -0.2755, 0.2867, 0.9171, -0.2771, -0.05737, -0.2666, -0.9621, -0.05737, -0.2666, -0.9621, -0.0577, -0.2308, -0.9713, 0.6288, -0.6757, 0.3848, 0.6288, -0.6757, 0.3848, 0.6417, -0.6611, 0.3889, 0.2811, 0.6589, 0.6977, 0.2845, 0.6826, 0.6732, 0.2899, 0.6571, 0.6958, -0.741, 0.608, -0.285, -0.741, 0.608, -0.285, -0.7449, 0.6112, -0.2674, -0.3899, -0.7227, -0.5707, -0.3899, -0.7227, -0.5706, -0.4022, -0.7278, -0.5555, 0.7058, -0.6551, -0.2698, 0.7058, -0.6551, -0.2698, 0.7058, -0.6551, -0.2698, 0.7279, 0.6578, 0.1935, 0.7285, 0.6573, 0.1933, 0.7279, 0.6578, 0.1935, -0.6768, 0.6155, 0.4039, -0.6716, 0.6105, 0.4197, -0.6721, 0.6102, 0.4196, -0.6892, -0.7224, -0.05698, -0.6898, -0.723, -0.03807, -0.6895, -0.7203, -0.0758, 0.6907, -0.2686, -0.6714, 0.6862, -0.2669, -0.6767, 0.6831, -0.3036, -0.6642, 0.03772, 0.9402, -0.3386, 0.04714, 0.9398, -0.3385, 0.05854, 0.9347, -0.3507, -0.5756, 0.3069, 0.7579, -0.5714, 0.3047, 0.762, -0.5734, 0.2767, 0.7711, 0.07531, -0.9029, 0.4232, 0.07531, -0.9029, 0.4232, 0.07762, -0.8918, 0.4458, 0.03781, -0.9641, -0.2628, 0.03786, -0.9639, -0.2634, 0.05668, -0.9634, -0.2621, -0.03824, 0.2485, -0.9679, -0.03824, 0.2485, -0.9679, -0.05729, 0.2483, -0.967, 0.1154, 0.9622, 0.2467, 0.1134, 0.9634, 0.2427, 0.1154, 0.9619, 0.2478, 0.1916, -0.249, 0.9494, 0.1916, -0.249, 0.9494, 0.1908, -0.2671, 0.9446, -0.2367, -0.966, -0.1042, -0.2411, -0.9649, -0.1041, -0.2359, -0.9628, -0.1321, -0.9411, 0.2484, -0.2293, -0.9296, 0.2831, -0.2359, -0.9406, 0.2495, -0.2303, 0.2692, 0.9614, -0.05766, 0.2782, 0.9593, -0.04798, 0.278, 0.9588, -0.05752, 0.9616, -0.264, 0.07541, 0.9616, -0.264, 0.07541, 0.9616, -0.264, 0.07541, -0.497, -0.8601, -0.1146, -0.5047, -0.854, -0.1261, -0.4886, -0.8621, -0.134, -0.7259, 0.3227, 0.6073, -0.7259, 0.3227, 0.6073, -0.7235, 0.3087, 0.6174, 0.394, 0.9191, -9.275e-05, 0.4009, 0.9161, -5.249e-05, 0.4009, 0.9161, -7.107e-06, 0.6346, -0.2672, -0.7252, 0.6346, -0.2672, -0.7252, 0.6287, -0.2627, -0.7319, 0.19, -0.6649, 0.7224, 0.19, -0.6651, 0.7221, 0.19, -0.6651, 0.7221, -0.2714, 0.659, 0.7015, -0.2679, 0.6697, 0.6926, -0.2714, 0.659, 0.7015, -0.3426, 0.6091, -0.7153, -0.3424, 0.6087, -0.7158, -0.3427, 0.6092, -0.7152, 0.133, -0.7219, -0.6791, 0.133, -0.7219, -0.6791, 0.1127, -0.7325, -0.6714, 0.6939, -0.6552, 0.2988, 0.687, -0.6678, 0.2863, 0.6832, -0.6641, 0.3037, 0.384, 0.6529, 0.6529, 0.3792, 0.6637, 0.6447, 0.3792, 0.6637, 0.6447, -0.7742, 0.6117, -0.1625, -0.773, 0.6107, -0.1718, -0.7691, 0.6153, -0.173, -0.459, -0.7305, -0.5058, -0.4675, -0.7251, -0.5057, -0.4623, -0.7318, -0.5007, 0.7058, -0.6641, -0.2467, 0.7057, -0.6642, -0.2467, 0.7111, -0.6502, -0.2677, 0.7119, 0.67, 0.2106, 0.7212, 0.6591, 0.2132, 0.7147, 0.6726, 0.1922, -0.6916, 0.6125, 0.3828, -0.6922, 0.612, 0.3825, -0.6922, 0.612, 0.3825, -0.6876, -0.7221, -0.07602, -0.6776, -0.7316, -0.07504, -0.6876, -0.7221, -0.07602, 0.06219, 0.07654, -0.9951, 0.06695, 0.07652, -0.9948, 0.06203, 0.03815, -0.9973, 0.5771, -0.3784, -0.7237, 0.5751, -0.3771, -0.726, 0.5655, -0.3802, -0.7319, 0.4599, -0.8636, -0.2065, 0.459, -0.8619, -0.2154, 0.4525, -0.8673, -0.2073, 0.08686, -0.9263, 0.3667, 0.0913, -0.9226, 0.3748, 0.0913, -0.9226, 0.3748, -0.5378, -0.717, 0.4434, -0.5434, -0.7182, 0.4347, -0.5417, -0.7191, 0.4352, -0.9441, -0.1917, 0.2684, -0.9441, -0.1917, 0.2684, -0.9416, -0.1912, 0.2772, -0.9385, 0.1149, -0.3256, -0.9308, 0.152, -0.3324, -0.937, 0.1147, -0.3299, -0.4937, 0.3129, -0.8114, -0.4874, 0.3475, -0.8011, -0.4874, 0.3475, -0.8011, 0.1241, 0.191, 0.9737, 0.1241, 0.191, 0.9737, 0.1138, 0.2276, 0.9671, 0.1625, 0.6881, 0.7072, 0.162, 0.6858, 0.7096, 0.1532, 0.6891, 0.7083, -0.1844, 0.9218, 0.3409, -0.1844, 0.9218, 0.3409, -0.1817, 0.9176, 0.3535, 0.3496, 0.8936, 0.2815, 0.3505, 0.896, 0.2726, 0.3505, 0.896, 0.2726, 0.5852, 0.7928, -0.1701, 0.6041, 0.7795, -0.1658, 0.5852, 0.7928, -0.1701, 0.7561, 0.5815, 0.3004, 0.7561, 0.5815, 0.3004, 0.739, 0.6063, 0.2936, 0.8906, 0.1523, 0.4286, 0.8914, 0.1144, 0.4385, 0.8869, 0.1517, 0.4363, 0.559, 0.4134, 0.7188, 0.5695, 0.3828, 0.7274, 0.5656, 0.3802, 0.7319, 0.9067, 0.42, 0.03821, 0.8902, 0.4546, 0.02845, 0.89, 0.4544, 0.0379, 0.5673, 0.07627, 0.82, 0.5718, 0.03811, 0.8195, 0.5641, 0.0765, 0.8222, -0.2024, 0.5783, 0.7903, -0.1934, 0.6037, 0.7734, -0.1979, 0.6031, 0.7727, 0.1519, 0.9877, -0.03791, 0.153, 0.9874, -0.03941, 0.1519, 0.9877, -0.03791, 0.1788, -0.6957, -0.6957, 0.1764, -0.696, -0.696, 0.1759, -0.6949, -0.6973, 0.7613, -0.4142, -0.4989, 0.7486, -0.445, -0.4914, 0.7612, -0.4142, -0.499, 0.9368, -0.3009, 0.1787, 0.9368, -0.3009, 0.1787, 0.9561, -0.2303, 0.1811, 0.6401, -0.07615, 0.7645, 0.6397, -0.07624, 0.7648, 0.6418, -0.03841, 0.7659, 0.03361, -0.2305, 0.9725, 0.03361, -0.2305, 0.9725, 0.03352, -0.23, 0.9726, -0.5769, -0.3814, 0.7223, -0.5645, -0.4139, 0.7141, -0.5764, -0.3811, 0.7229, -0.711, -0.6918, 0.1258, -0.7111, -0.6919, 0.1249, -0.7109, -0.6917, 0.1273, -0.4641, -0.7198, -0.5162, -0.4689, -0.72, -0.5116, -0.4691, -0.7166, -0.5162, -0.2056, 0.8715, 0.4453, -0.2038, 0.8718, 0.4455, -0.2065, 0.8732, 0.4415, -0.4833, 0.8747, -0.03479, -0.468, 0.8832, -0.02872, -0.4661, 0.8841, -0.03357, -0.8117, 0.5308, -0.2437, -0.8121, 0.5311, -0.2419, -0.8116, 0.5308, -0.2441, -0.4292, 0.7106, -0.5576, -0.4299, 0.7116, -0.5557, -0.4182, 0.7307, -0.5396, -0.09253, 0.4676, -0.8791, -0.09736, 0.4674, -0.8787, -0.09556, 0.497, -0.8625, 0.07486, 0.8614, -0.5024, 0.06798, 0.8705, -0.4874, 0.07018, 0.8613, -0.5032, 0.484, 0.8522, -0.1985, 0.5004, 0.8409, -0.2059, 0.5042, 0.8389, -0.2048, 0.03492, 0.9992, -0.01998, 0.02874, 0.9994, -0.01931, 0.02993, 0.9994, -0.02006, 0.3306, 0.6825, -0.6518, 0.3322, 0.6833, -0.6502, 0.3296, 0.6828, -0.652, 0.2615, 0.9298, 0.2591, 0.2637, 0.9289, 0.26, 0.2614, 0.9292, 0.2613, -0.6581, 0.7145, 0.2374, -0.6558, 0.7172, 0.2359, -0.6738, 0.6981, 0.2424, -0.5691, 0.4245, -0.7042, -0.5714, 0.4226, -0.7035, -0.5789, 0.3908, -0.7157, 0.171, -0.152, -0.9735, 0.1733, -0.1519, -0.9731, 0.1733, -0.1519, -0.9731, 0.77, 3.151e-05, -0.6381, 0.7706, 2.689e-06, -0.6374, 0.7698, -3.601e-06, -0.6383, 0.9625, -0.2709, -0.0145, 0.9522, -0.3055, -0.009532, 0.9627, -0.2705, -0.009661, 0.6427, -0.497, 0.583, 0.6503, -0.465, 0.6007, 0.6429, -0.4969, 0.5829, 0.03393, -0.7757, 0.6302, 0.03395, -0.7757, 0.6302, 0.03392, -0.7757, 0.6302, -0.584, -0.7336, 0.3475, -0.5827, -0.7382, 0.3399, -0.584, -0.7336, 0.3475, -0.7122, -0.6159, -0.3368, -0.7145, -0.6179, -0.3283, -0.6975, -0.641, -0.3205, -0.4694, -0.2299, -0.8525, -0.4741, -0.2298, -0.85, -0.4731, -0.2294, -0.8506, -0.2069, 0.4203, 0.8835, -0.21, 0.42, 0.8829, -0.2081, 0.4211, 0.8828, -0.4645, 0.7241, 0.5098, -0.4633, 0.7236, 0.5117, -0.4621, 0.7241, 0.5121, -0.7948, 0.5948, 0.1208, -0.7961, 0.594, 0.116, -0.8128, 0.5694, 0.1233, -0.3997, 0.9163, 0.02749, -0.4128, 0.9106, 0.01889, -0.4127, 0.9107, 0.01896, -0.09133, 0.9226, -0.3747, -0.09249, 0.9245, -0.3697, -0.09575, 0.9189, -0.3827, 0.07623, 0.9916, 0.1049, 0.07134, 0.9909, 0.1144, 0.07603, 0.9905, 0.1143, 0.4832, 0.7958, 0.3649, 0.4841, 0.7972, 0.3607, 0.4759, 0.7995, 0.3665, 0.02958, 0.7889, 0.6138, 0.0288, 0.8042, 0.5936, 0.02872, 0.8042, 0.5936, 0.3392, 0.9335, -0.1167, 0.3405, 0.9339, -0.1094, 0.3402, 0.9331, -0.1167, 0.2632, 0.5742, 0.7752, 0.261, 0.5746, 0.7757, 0.2652, 0.5785, 0.7713, -0.6529, 0.4477, 0.6109, -0.6521, 0.4503, 0.6099, -0.6629, 0.4197, 0.62, -0.5679, 0.7699, -0.2912, -0.5582, 0.7814, -0.2791, -0.5682, 0.7705, -0.2889, 0.05785, -0.3857, -0.9208, 0.05798, -0.3865, -0.9205, 0.05798, -0.3865, -0.9205, 0.6181, -0.5795, -0.5312, 0.6183, -0.5797, -0.5307, 0.6183, -0.5797, -0.5307, 0.5498, -0.82, 0.159, 0.5494, -0.8195, 0.163, 0.5673, -0.8076, 0.161, 0.2086, -0.645, 0.7351, 0.2094, -0.6473, 0.733, 0.2146, -0.6243, 0.7511, -0.4552, -0.4983, 0.7379, -0.4536, -0.4966, 0.74, -0.4602, -0.4675, 0.7548, -0.9099, -0.1524, 0.3859, -0.9095, -0.1528, 0.3867, -0.9095, -0.1528, 0.3867, -0.941, -0.1523, -0.3022, -0.9412, -0.1521, -0.3018, -0.9412, -0.1521, -0.3018, -0.5252, -0.07642, -0.8475, -0.5263, -0.07657, -0.8469, -0.5252, -0.07642, -0.8475, 0.1038, 0.6418, 0.7598, 0.09198, 0.6197, 0.7795, 0.08717, 0.6199, 0.7798, 0.07844, 0.9407, 0.33, 0.07559, 0.9448, 0.3189, 0.06865, 0.9412, 0.3309, -0.3151, 0.9458, -0.07876, -0.3151, 0.9457, -0.07937, -0.3151, 0.9458, -0.07876, 0.217, 0.9603, -0.1753, 0.2127, 0.9612, -0.1755, 0.2204, 0.9578, -0.1843, 0.4862, 0.6899, -0.5364, 0.488, 0.6891, -0.5358, 0.5034, 0.6647, -0.5521, 0.6931, 0.7194, -0.04497, 0.6741, 0.7373, -0.0436, 0.6715, 0.7397, -0.04377, 0.877, 0.3844, 0.2883, 0.877, 0.3855, 0.2867, 0.8768, 0.3854, 0.2876, 0.5055, 0.7419, 0.4405, 0.502, 0.7436, 0.4416, 0.5312, 0.7082, 0.4651, 0.8366, 0.5001, -0.2236, 0.8371, 0.5004, -0.2213, 0.853, 0.4707, -0.2255, 0.573, 0.4274, 0.6993, 0.5721, 0.4266, 0.7005, 0.5568, 0.4608, 0.6912, -0.2739, 0.846, 0.4575, -0.2793, 0.838, 0.4688, -0.2785, 0.8452, 0.4562, 0.0191, 0.8765, -0.4811, 0.02464, 0.8673, -0.4971, 0.01971, 0.8672, -0.4976, 0.1377, 0.5318, 0.8356, 0.1349, 0.5582, 0.8187, 0.1416, 0.5664, 0.8119, 0.5499, 0.531, 0.6447, 0.5454, 0.5546, 0.6285, 0.5629, 0.5254, 0.638, 0.8128, 0.5355, 0.2295, 0.8077, 0.5385, 0.2403, 0.8099, 0.54, 0.229, 0.7397, 0.607, -0.2904, 0.7649, 0.5737, -0.2928, 0.7582, 0.5832, -0.2916, 0.3942, 0.6153, -0.6826, 0.3792, 0.6447, -0.6637, 0.3873, 0.6424, -0.6613, -0.09011, 0.645, -0.7589, -0.09011, 0.645, -0.7588, -0.09233, 0.6221, -0.7775, -0.5283, 0.6291, -0.5701, -0.5301, 0.6283, -0.5694, -0.5144, 0.6477, -0.562, -0.7687, 0.6227, -0.146, -0.746, 0.6503, -0.1434, -0.7543, 0.6412, -0.1414, -0.694, 0.6169, 0.3711, -0.6765, 0.6389, 0.3664, -0.6953, 0.618, 0.3669, -0.3277, 0.5993, 0.7304, -0.3436, 0.5726, 0.7444, -0.3274, 0.5903, 0.7378, 0.143, -0.03876, 0.989, 0.1451, -0.07735, 0.9864, 0.1545, -0.07726, 0.985, 0.6566, -0.07504, 0.7505, 0.666, -0.07614, 0.7421, 0.666, -0.07613, 0.7421, 0.9705, -0.03807, 0.2379, 0.9684, -0.07595, 0.2374, 0.9701, -0.07608, 0.2306, 0.9055, -0.03854, -0.4226, 0.9059, -0.03854, -0.4216, 0.905, -0.03851, -0.4236, 0.443, 0.03852, -0.8957, 0.4395, 0.01911, -0.8981, 0.4625, 0.01927, -0.8864, -0.138, 0.03805, -0.9897, -0.1403, 0.07739, -0.9871, -0.1451, 0.07735, -0.9864, -0.6606, 0.07661, -0.7468, -0.6606, 0.07661, -0.7468, -0.6552, 0.07708, -0.7515, -0.9706, 0.07612, -0.2284, -0.9706, 0.07612, -0.2284, -0.9717, 0.07473, -0.2242, -0.9084, 0.03787, 0.4164, -0.9107, 0.01899, 0.4127, -0.9123, 0.03884, 0.4076, -0.4546, -0.03871, 0.8899, -0.4471, -0.01945, 0.8943, -0.4587, -0.01929, 0.8884, 0.1322, -0.3134, 0.9404, 0.1243, -0.3252, 0.9374, 0.1279, -0.3222, 0.938, 0.6257, -0.3412, 0.7015, 0.6318, -0.3351, 0.6989, 0.6297, -0.334, 0.7013, 0.9185, -0.3374, 0.2062, 0.9203, -0.3354, 0.2014, 0.9198, -0.3354, 0.2036, 0.8558, -0.3043, -0.4184, 0.8558, -0.3043, -0.4184, 0.8558, -0.3043, -0.4184, 0.4216, -0.2491, -0.8719, 0.4294, -0.2481, -0.8684, 0.4301, -0.2416, -0.8699, -0.1475, -0.1903, -0.9706, -0.1503, -0.1939, -0.9694, -0.1486, -0.2013, -0.9682, -0.6543, -0.1925, -0.7313, -0.6497, -0.1911, -0.7357, -0.6486, -0.1813, -0.7392, -0.9449, -0.2268, -0.2362, -0.9488, -0.2087, -0.2372, -0.9482, -0.2087, -0.2395, -0.8833, -0.2688, 0.3841, -0.8896, -0.2555, 0.3786, -0.8854, -0.2666, 0.3808, -0.4435, -0.2892, 0.8483, -0.4451, -0.303, 0.8427, -0.4524, -0.3048, 0.8381, 0.06159, -0.8064, 0.5881, 0.05942, -0.8066, 0.5881, 0.05958, -0.8064, 0.5884, 0.3936, -0.8063, 0.4415, 0.3962, -0.8114, 0.4296, 0.3973, -0.811, 0.4295, 0.5742, -0.8134, 0.09334, 0.5806, -0.8091, 0.09042, 0.5729, -0.8146, 0.09071, 0.515, -0.801, -0.3052, 0.5189, -0.7976, -0.3075, 0.5153, -0.8003, -0.3065, 0.2443, -0.7664, -0.594, 0.2456, -0.7652, -0.5951, 0.2434, -0.7684, -0.5919, -0.1247, -0.7389, -0.6621, -0.1216, -0.7397, -0.6619, -0.1192, -0.7376, -0.6646, -0.4492, -0.7359, -0.5066, -0.4471, -0.7324, -0.5136, -0.4444, -0.7332, -0.5147, -0.6126, -0.7657, -0.1962, -0.623, -0.7572, -0.1965, -0.6252, -0.7556, -0.1953, -0.5802, -0.7896, 0.1998, -0.5909, -0.7815, 0.2002, -0.5845, -0.7866, 0.1992, -0.3187, -0.8086, 0.4946, -0.3129, -0.8059, 0.5025, -0.3173, -0.8037, 0.5034, 0.06203, 0.03815, -0.9973, 0.05755, 0.03838, -0.9976, 0.06219, 0.07654, -0.9951, 0.4525, -0.8673, -0.2073, 0.4521, -0.8665, -0.2119, 0.4599, -0.8636, -0.2065, -0.5417, -0.7191, 0.4352, -0.54, -0.72, 0.4358, -0.5378, -0.717, 0.4434, -0.937, 0.1147, -0.3299, -0.9308, 0.152, -0.3324, -0.9385, 0.1149, -0.3256, 0.1532, 0.6891, 0.7083, 0.1614, 0.6834, 0.712, 0.1625, 0.6881, 0.7072, 0.3505, 0.896, 0.2726, 0.3505, 0.896, 0.2726, 0.3496, 0.8936, 0.2815, 0.739, 0.6063, 0.2936, 0.7561, 0.5815, 0.3003, 0.7561, 0.5815, 0.3004, 0.5656, 0.3802, 0.7319, 0.5576, 0.4159, 0.7184, 0.559, 0.4134, 0.7188, 0.1759, -0.6949, -0.6973, 0.1738, -0.6951, -0.6975, 0.1788, -0.6957, -0.6957, 0.9561, -0.2303, 0.1811, 0.9469, -0.2661, 0.1805, 0.9368, -0.3009, 0.1787, 0.03352, -0.23, 0.9726, 0.03412, -0.2299, 0.9726, 0.03361, -0.2305, 0.9725, -0.7109, -0.6917, 0.1273, -0.7301, -0.6709, 0.1295, -0.711, -0.6918, 0.1258, -0.4661, 0.8841, -0.03357, -0.4679, 0.8831, -0.03362, -0.4833, 0.8747, -0.03479, -0.4182, 0.7307, -0.5396, -0.4199, 0.7295, -0.5399, -0.4292, 0.7106, -0.5576, 0.07018, 0.8613, -0.5032, 0.07026, 0.8623, -0.5014, 0.07486, 0.8614, -0.5024, 0.02993, 0.9994, -0.02006, 0.03744, 0.9991, -0.02001, 0.03492, 0.9992, -0.01998, 0.1733, -0.1519, -0.9731, 0.1756, -0.1519, -0.9727, 0.171, -0.152, -0.9735, 0.9627, -0.2705, -0.009661, 0.952, -0.3058, -0.009566, 0.9625, -0.2709, -0.0145, 0.03392, -0.7757, 0.6302, 0.03428, -0.7757, 0.6302, 0.03393, -0.7757, 0.6302, -0.6975, -0.641, -0.3205, -0.7144, -0.6179, -0.3282, -0.7122, -0.6159, -0.3368, -0.4621, 0.7241, 0.5121, -0.4625, 0.7228, 0.5136, -0.4645, 0.7241, 0.5098, -0.4127, 0.9107, 0.01896, -0.4125, 0.9105, 0.02844, -0.3997, 0.9163, 0.02749, 0.07603, 0.9905, 0.1143, 0.0761, 0.99, 0.1189, 0.07623, 0.9916, 0.1049, 0.02872, 0.8042, 0.5936, 0.03695, 0.7887, 0.6137, 0.02958, 0.7889, 0.6138, 0.05798, -0.3865, -0.9205, 0.05558, -0.3866, -0.9206, 0.05785, -0.3857, -0.9208, 0.5673, -0.8076, 0.161, 0.567, -0.8072, 0.164, 0.5498, -0.82, 0.159, -0.4602, -0.4675, 0.7548, -0.4613, -0.4661, 0.755, -0.4552, -0.4983, 0.7379, -0.9412, -0.1521, -0.3018, -0.9405, -0.152, -0.304, -0.941, -0.1523, -0.3022, 0.06865, 0.9412, 0.3309, 0.0785, 0.9413, 0.3284, 0.07844, 0.9407, 0.33, 0.2204, 0.9578, -0.1843, 0.2293, 0.9554, -0.1862, 0.217, 0.9603, -0.1753, 0.6715, 0.7397, -0.04377, 0.6938, 0.7188, -0.04495, 0.6931, 0.7194, -0.04497, 0.5312, 0.7082, 0.4651, 0.5161, 0.7263, 0.454, 0.5055, 0.7419, 0.4405])] * 3)])

# ---- objects
ob_light = bpy.data.objects.new('Light', light_light)
ob_camera = bpy.data.objects.new('Camera', cam_camera)
ob_desert_plant_012 = bpy.data.objects.new('Desert_plant_012', me_mesh_056)

# ---- transforms, parenting, visibility, modifiers, constraints
ob_light.location = (4.076, 1.005, 5.904)
ob_light.rotation_euler = (0.6503, 0.05522, 1.866)
ob_light.lock_rotations_4d = False
ob_light.empty_display_type = 'ARROWS'
ob_light.color = (0.0, 0.0, 0.0, 0.0)
ob_light.lineart.crease_threshold = 0.0
ob_camera.location = (7.359, -6.926, 4.958)
ob_camera.rotation_euler = (1.109, 0.0, 0.8149)
ob_camera.lock_rotations_4d = False
ob_camera.empty_display_type = 'ARROWS'
ob_camera.color = (0.0, 0.0, 0.0, 0.0)
ob_camera.display_type = 'WIRE'
ob_camera.lineart.crease_threshold = 0.0
ob_desert_plant_012.location = (0.0, 0.0, 0.0)
ob_desert_plant_012.rotation_euler = (1.571, -0.0, 0.0)
ob_desert_plant_012.color = (0.8, 0.8, 0.8, 1.0)
ob_desert_plant_012.lineart.crease_threshold = 0.0

# ---- collection membership
col_collection.objects.link(ob_light)
col_collection.objects.link(ob_camera)
col_collection.objects.link(ob_desert_plant_012)

# ---- scene / render settings (as saved in the file)
scene.camera = ob_camera
scene.frame_start = 1; scene.frame_end = 250; scene.frame_set(1)
scene.render.engine = 'BLENDER_EEVEE_NEXT'
scene.render.fps = 30
scene.cycles.use_denoising = False
scene.cycles.samples = 128
scene.cycles.sampling_pattern = 'TABULATED_SOBOL'
scene.cycles.use_adaptive_sampling = False
scene.cycles.use_light_tree = False
scene.view_settings.view_transform = 'Filmic'
bpy.context.view_layer.update()
